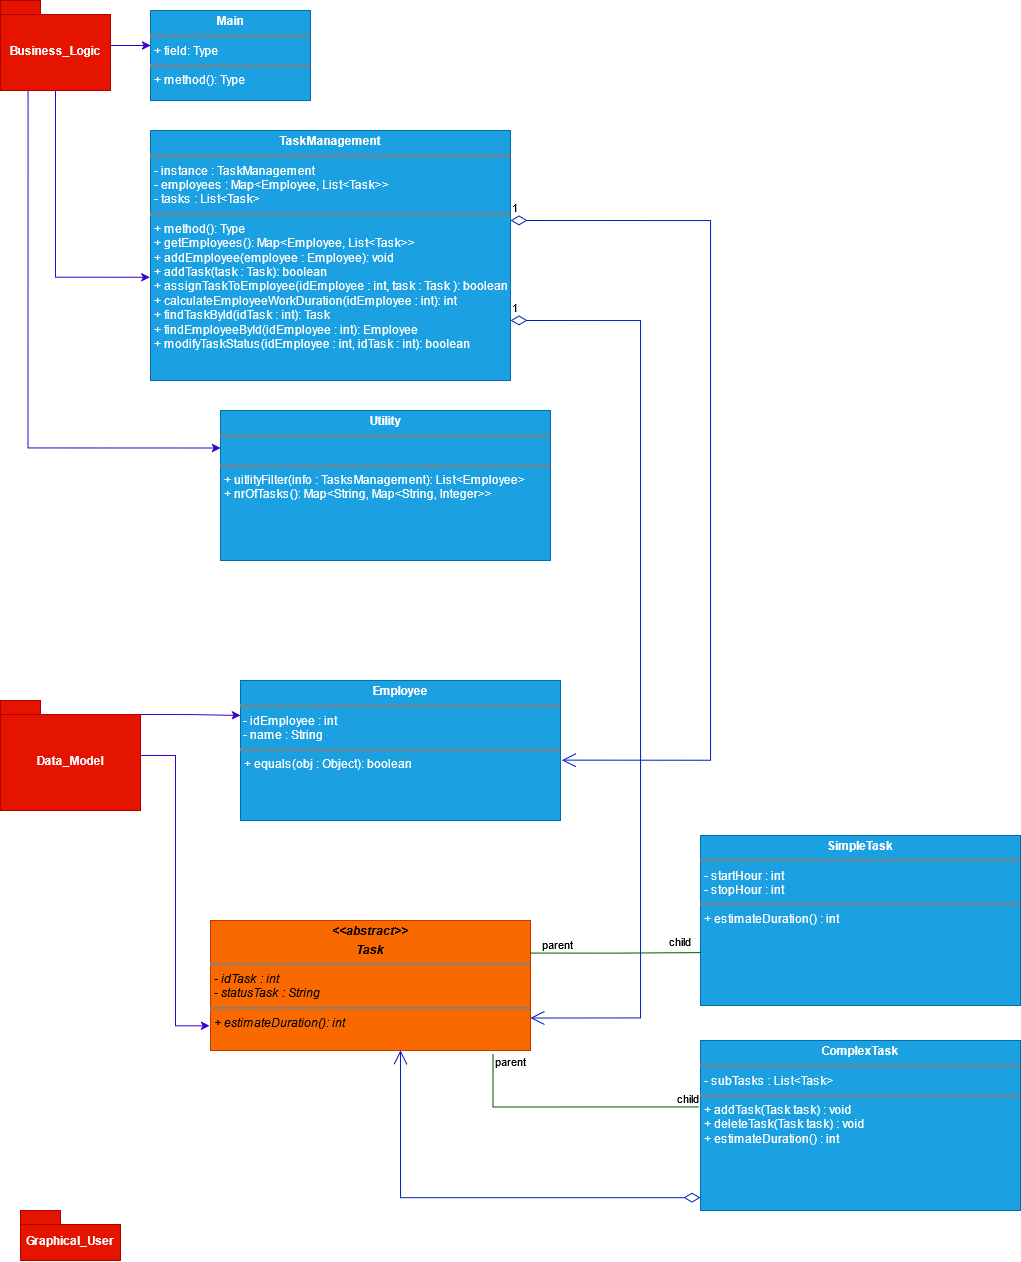

The diagram above was exported from draw.io. Its source (the exported page's mxGraphModel, read from the mxfile embedded in the PNG):
<mxGraphModel dx="1603" dy="1071" grid="1" gridSize="10" guides="1" tooltips="1" connect="1" arrows="1" fold="1" page="1" pageScale="1" pageWidth="850" pageHeight="1100" math="0" shadow="0">
  <root>
    <mxCell id="0" />
    <mxCell id="1" parent="0" />
    <mxCell id="8oHY9yAerkYep-gBx-9K-2" edge="1" parent="1" source="q9mBIhbFSMh2RMKpleBx-3" style="edgeStyle=orthogonalEdgeStyle;rounded=0;orthogonalLoop=1;jettySize=auto;html=1;exitX=0.25;exitY=1;exitDx=0;exitDy=0;exitPerimeter=0;entryX=0;entryY=0.25;entryDx=0;entryDy=0;fillColor=#6a00ff;strokeColor=#3700CC;" target="q9mBIhbFSMh2RMKpleBx-9">
      <mxGeometry relative="1" as="geometry" />
    </mxCell>
    <mxCell id="q9mBIhbFSMh2RMKpleBx-3" parent="1" style="shape=folder;fontStyle=1;spacingTop=10;tabWidth=40;tabHeight=14;tabPosition=left;html=1;whiteSpace=wrap;fillColor=#e51400;fontColor=#ffffff;strokeColor=#B20000;" value="Business_Logic" vertex="1">
      <mxGeometry height="90" width="110" as="geometry" />
    </mxCell>
    <mxCell id="8oHY9yAerkYep-gBx-9K-4" edge="1" parent="1" source="q9mBIhbFSMh2RMKpleBx-5" style="edgeStyle=orthogonalEdgeStyle;rounded=0;orthogonalLoop=1;jettySize=auto;html=1;exitX=0;exitY=0;exitDx=100;exitDy=14;exitPerimeter=0;entryX=0;entryY=0.25;entryDx=0;entryDy=0;fillColor=#6a00ff;strokeColor=#3700CC;" target="8oHY9yAerkYep-gBx-9K-3">
      <mxGeometry relative="1" as="geometry">
        <mxPoint x="200" y="683.8421052631579" as="targetPoint" />
      </mxGeometry>
    </mxCell>
    <mxCell id="8oHY9yAerkYep-gBx-9K-6" edge="1" parent="1" source="q9mBIhbFSMh2RMKpleBx-5" style="edgeStyle=orthogonalEdgeStyle;rounded=0;orthogonalLoop=1;jettySize=auto;html=1;entryX=-0.003;entryY=0.81;entryDx=0;entryDy=0;entryPerimeter=0;fillColor=#6a00ff;strokeColor=#3700CC;" target="8oHY9yAerkYep-gBx-9K-5">
      <mxGeometry relative="1" as="geometry">
        <mxPoint x="70" y="1009.9999999999998" as="targetPoint" />
      </mxGeometry>
    </mxCell>
    <mxCell id="q9mBIhbFSMh2RMKpleBx-5" parent="1" style="shape=folder;fontStyle=1;spacingTop=10;tabWidth=40;tabHeight=14;tabPosition=left;html=1;whiteSpace=wrap;fillColor=#e51400;fontColor=#ffffff;strokeColor=#B20000;" value="&lt;div&gt;Data_Model&lt;/div&gt;" vertex="1">
      <mxGeometry height="110" width="140" y="700" as="geometry" />
    </mxCell>
    <mxCell id="q9mBIhbFSMh2RMKpleBx-6" parent="1" style="shape=folder;fontStyle=1;spacingTop=10;tabWidth=40;tabHeight=14;tabPosition=left;html=1;whiteSpace=wrap;fillColor=#e51400;fontColor=#ffffff;strokeColor=#B20000;" value="&lt;div&gt;Graphical_User&lt;/div&gt;" vertex="1">
      <mxGeometry height="50" width="100" x="20" y="1210" as="geometry" />
    </mxCell>
    <mxCell id="q9mBIhbFSMh2RMKpleBx-7" parent="1" style="verticalAlign=top;align=left;overflow=fill;html=1;whiteSpace=wrap;fillColor=#1ba1e2;strokeColor=#006EAF;fontColor=#ffffff;" value="&lt;p style=&quot;margin:0px;margin-top:4px;text-align:center;&quot;&gt;&lt;b&gt;Main&lt;/b&gt;&lt;/p&gt;&lt;hr size=&quot;1&quot; style=&quot;border-style:solid;&quot;&gt;&lt;p style=&quot;margin:0px;margin-left:4px;&quot;&gt;+ field: Type&lt;/p&gt;&lt;hr size=&quot;1&quot; style=&quot;border-style:solid;&quot;&gt;&lt;p style=&quot;margin:0px;margin-left:4px;&quot;&gt;+ method(): Type&lt;/p&gt;" vertex="1">
      <mxGeometry height="90" width="160" x="150" y="10" as="geometry" />
    </mxCell>
    <mxCell id="q9mBIhbFSMh2RMKpleBx-8" edge="1" parent="1" source="q9mBIhbFSMh2RMKpleBx-3" style="edgeStyle=orthogonalEdgeStyle;rounded=0;orthogonalLoop=1;jettySize=auto;html=1;fillColor=#6a00ff;strokeColor=#3700CC;" target="q9mBIhbFSMh2RMKpleBx-7">
      <mxGeometry relative="1" as="geometry">
        <Array as="points">
          <mxPoint x="140" y="45" />
          <mxPoint x="140" y="45" />
        </Array>
      </mxGeometry>
    </mxCell>
    <mxCell id="q9mBIhbFSMh2RMKpleBx-9" parent="1" style="verticalAlign=top;align=left;overflow=fill;html=1;whiteSpace=wrap;fillColor=#1ba1e2;fontColor=#ffffff;strokeColor=#006EAF;" value="&lt;p style=&quot;margin:0px;margin-top:4px;text-align:center;&quot;&gt;&lt;b&gt;Utility&lt;/b&gt;&lt;/p&gt;&lt;hr size=&quot;1&quot; style=&quot;border-style:solid;&quot;&gt;&lt;p style=&quot;margin:0px;margin-left:4px;&quot;&gt;&lt;br&gt;&lt;/p&gt;&lt;hr size=&quot;1&quot; style=&quot;border-style:solid;&quot;&gt;&lt;p style=&quot;margin:0px;margin-left:4px;&quot;&gt;+ uitlityFilter(info : TasksManagement): List&amp;lt;Employee&amp;gt;&lt;/p&gt;&lt;p style=&quot;margin:0px;margin-left:4px;&quot;&gt;+ nrOfTasks(): Map&amp;lt;String, Map&amp;lt;String, Integer&amp;gt;&amp;gt;&lt;/p&gt;" vertex="1">
      <mxGeometry height="150" width="330" x="220" y="410" as="geometry" />
    </mxCell>
    <mxCell id="q9mBIhbFSMh2RMKpleBx-10" parent="1" style="verticalAlign=top;align=left;overflow=fill;html=1;whiteSpace=wrap;fillColor=#1ba1e2;fontColor=#ffffff;strokeColor=#006EAF;" value="&lt;p style=&quot;margin:0px;margin-top:4px;text-align:center;&quot;&gt;&lt;b&gt;TaskManagement&lt;/b&gt;&lt;/p&gt;&lt;hr size=&quot;1&quot; style=&quot;border-style:solid;&quot;&gt;&lt;p style=&quot;margin:0px;margin-left:4px;&quot;&gt;- instance : TaskManagement&lt;/p&gt;&lt;p style=&quot;margin:0px;margin-left:4px;&quot;&gt;- employees : Map&amp;lt;Employee, List&amp;lt;Task&amp;gt;&amp;gt;&lt;/p&gt;&lt;p style=&quot;margin:0px;margin-left:4px;&quot;&gt;- tasks : List&amp;lt;Task&amp;gt;&lt;/p&gt;&lt;hr size=&quot;1&quot; style=&quot;border-style:solid;&quot;&gt;&lt;p style=&quot;margin:0px;margin-left:4px;&quot;&gt;+ method(): Type&lt;/p&gt;&lt;p style=&quot;margin:0px;margin-left:4px;&quot;&gt;+ getEmployees():&amp;nbsp;Map&amp;lt;Employee, List&amp;lt;Task&amp;gt;&amp;gt;&lt;/p&gt;&lt;p style=&quot;margin:0px;margin-left:4px;&quot;&gt;+ addEmployee(employee : Employee): void&lt;/p&gt;&lt;p style=&quot;margin:0px;margin-left:4px;&quot;&gt;+ addTask(task :&amp;nbsp;Task): boolean&lt;/p&gt;&lt;p style=&quot;margin:0px;margin-left:4px;&quot;&gt;+ assignTaskToEmployee(idEmployee :&amp;nbsp;int, task :&amp;nbsp;Task ): boolean&lt;/p&gt;&lt;p style=&quot;margin:0px;margin-left:4px;&quot;&gt;+ calculateEmployeeWorkDuration(idEmployee :&amp;nbsp;int): int&lt;/p&gt;&lt;p style=&quot;margin:0px;margin-left:4px;&quot;&gt;+ findTaskById(idTask : int): Task&lt;/p&gt;&lt;p style=&quot;margin:0px;margin-left:4px;&quot;&gt;+ findEmployeeById(idEmployee :&amp;nbsp;int): Employee&lt;/p&gt;&lt;p style=&quot;margin:0px;margin-left:4px;&quot;&gt;+ modifyTaskStatus(idEmployee :&amp;nbsp;int, idTask : int): boolean&lt;/p&gt;" vertex="1">
      <mxGeometry height="250" width="360" x="150" y="130" as="geometry" />
    </mxCell>
    <mxCell id="8oHY9yAerkYep-gBx-9K-1" edge="1" parent="1" source="q9mBIhbFSMh2RMKpleBx-3" style="edgeStyle=orthogonalEdgeStyle;rounded=0;orthogonalLoop=1;jettySize=auto;html=1;exitX=0.5;exitY=1;exitDx=0;exitDy=0;exitPerimeter=0;entryX=-0.002;entryY=0.587;entryDx=0;entryDy=0;entryPerimeter=0;fillColor=#6a00ff;strokeColor=#3700CC;" target="q9mBIhbFSMh2RMKpleBx-10">
      <mxGeometry relative="1" as="geometry" />
    </mxCell>
    <mxCell id="8oHY9yAerkYep-gBx-9K-3" parent="1" style="verticalAlign=top;align=left;overflow=fill;html=1;whiteSpace=wrap;fillColor=#1ba1e2;fontColor=#ffffff;strokeColor=#006EAF;" value="&lt;p style=&quot;margin:0px;margin-top:4px;text-align:center;&quot;&gt;&lt;b&gt;Employee&lt;/b&gt;&lt;/p&gt;&lt;hr size=&quot;1&quot; style=&quot;border-style:solid;&quot;&gt;&lt;div&gt;&amp;nbsp;- idEmployee : int&lt;/div&gt;&lt;div&gt;&amp;nbsp;- name : String&lt;/div&gt;&lt;hr size=&quot;1&quot; style=&quot;border-style:solid;&quot;&gt;&lt;p style=&quot;margin:0px;margin-left:4px;&quot;&gt;+ equals(obj : Object): boolean&lt;/p&gt;&lt;p style=&quot;margin:0px;margin-left:4px;&quot;&gt;&lt;br&gt;&lt;/p&gt;" vertex="1">
      <mxGeometry height="140" width="320" x="240" y="680" as="geometry" />
    </mxCell>
    <mxCell id="8oHY9yAerkYep-gBx-9K-5" parent="1" style="verticalAlign=top;align=left;overflow=fill;html=1;whiteSpace=wrap;fillColor=#fa6800;fontColor=#000000;strokeColor=#C73500;" value="&lt;p style=&quot;margin:0px;margin-top:4px;text-align:center;&quot;&gt;&lt;i&gt;&lt;b&gt;&amp;lt;&amp;lt;abstract&amp;gt;&amp;gt;&lt;/b&gt;&lt;/i&gt;&lt;/p&gt;&lt;p style=&quot;margin:0px;margin-top:4px;text-align:center;&quot;&gt;&lt;i&gt;&lt;b&gt;Task&lt;/b&gt;&lt;/i&gt;&lt;/p&gt;&lt;hr size=&quot;1&quot; style=&quot;border-style:solid;&quot;&gt;&lt;p style=&quot;margin:0px;margin-left:4px;&quot;&gt;&lt;i&gt;- idTask : int&lt;/i&gt;&lt;/p&gt;&lt;p style=&quot;margin:0px;margin-left:4px;&quot;&gt;&lt;i&gt;- statusTask : String&lt;/i&gt;&lt;/p&gt;&lt;hr size=&quot;1&quot; style=&quot;border-style:solid;&quot;&gt;&lt;p style=&quot;margin:0px;margin-left:4px;&quot;&gt;&lt;i&gt;+ estimateDuration(): int&lt;/i&gt;&lt;/p&gt;" vertex="1">
      <mxGeometry height="130" width="320" x="210" y="920" as="geometry" />
    </mxCell>
    <mxCell id="8oHY9yAerkYep-gBx-9K-7" parent="1" style="verticalAlign=top;align=left;overflow=fill;html=1;whiteSpace=wrap;fillColor=#1ba1e2;fontColor=#ffffff;strokeColor=#006EAF;" value="&lt;p style=&quot;margin:0px;margin-top:4px;text-align:center;&quot;&gt;&lt;b&gt;SimpleTask&lt;/b&gt;&lt;/p&gt;&lt;hr size=&quot;1&quot; style=&quot;border-style:solid;&quot;&gt;&lt;p style=&quot;margin:0px;margin-left:4px;&quot;&gt;- startHour : int&lt;/p&gt;&lt;p style=&quot;margin:0px;margin-left:4px;&quot;&gt;- stopHour : int&lt;/p&gt;&lt;hr size=&quot;1&quot; style=&quot;border-style:solid;&quot;&gt;&lt;p style=&quot;margin:0px;margin-left:4px;&quot;&gt;+ estimateDuration() : int&lt;/p&gt;" vertex="1">
      <mxGeometry height="170" width="320" x="700" y="835" as="geometry" />
    </mxCell>
    <mxCell id="8oHY9yAerkYep-gBx-9K-9" parent="1" style="verticalAlign=top;align=left;overflow=fill;html=1;whiteSpace=wrap;fillColor=#1ba1e2;fontColor=#ffffff;strokeColor=#006EAF;" value="&lt;p style=&quot;margin:0px;margin-top:4px;text-align:center;&quot;&gt;&lt;b&gt;ComplexTask&lt;/b&gt;&lt;/p&gt;&lt;hr size=&quot;1&quot; style=&quot;border-style:solid;&quot;&gt;&lt;p style=&quot;margin:0px;margin-left:4px;&quot;&gt;- subTasks : List&amp;lt;Task&amp;gt;&lt;/p&gt;&lt;hr size=&quot;1&quot; style=&quot;border-style:solid;&quot;&gt;&lt;p style=&quot;margin:0px;margin-left:4px;&quot;&gt;+ addTask(Task task) : void&lt;/p&gt;&lt;p style=&quot;margin:0px;margin-left:4px;&quot;&gt;+ deleteTask(Task task) : void&lt;/p&gt;&lt;p style=&quot;margin:0px;margin-left:4px;&quot;&gt;+ estimateDuration() : int&lt;/p&gt;" vertex="1">
      <mxGeometry height="170" width="320" x="700" y="1040" as="geometry" />
    </mxCell>
    <mxCell id="8oHY9yAerkYep-gBx-9K-14" edge="1" parent="1" source="8oHY9yAerkYep-gBx-9K-5" style="endArrow=none;html=1;edgeStyle=orthogonalEdgeStyle;rounded=0;entryX=0;entryY=0.679;entryDx=0;entryDy=0;entryPerimeter=0;exitX=1;exitY=0.25;exitDx=0;exitDy=0;fillColor=#008a00;strokeColor=#005700;" target="8oHY9yAerkYep-gBx-9K-7" value="">
      <mxGeometry relative="1" as="geometry">
        <Array as="points">
          <mxPoint x="615" y="952" />
          <mxPoint x="700" y="952" />
        </Array>
        <mxPoint x="540" y="949" as="sourcePoint" />
        <mxPoint x="680" y="950" as="targetPoint" />
      </mxGeometry>
    </mxCell>
    <mxCell id="8oHY9yAerkYep-gBx-9K-15" connectable="0" parent="8oHY9yAerkYep-gBx-9K-14" style="edgeLabel;resizable=0;html=1;align=left;verticalAlign=bottom;" value="parent" vertex="1">
      <mxGeometry relative="1" x="-1" as="geometry">
        <mxPoint x="10" as="offset" />
      </mxGeometry>
    </mxCell>
    <mxCell id="8oHY9yAerkYep-gBx-9K-16" connectable="0" parent="8oHY9yAerkYep-gBx-9K-14" style="edgeLabel;resizable=0;html=1;align=right;verticalAlign=bottom;" value="child" vertex="1">
      <mxGeometry relative="1" x="1" as="geometry">
        <mxPoint x="-10" as="offset" />
      </mxGeometry>
    </mxCell>
    <mxCell id="8oHY9yAerkYep-gBx-9K-17" edge="1" parent="1" source="8oHY9yAerkYep-gBx-9K-5" style="endArrow=none;html=1;edgeStyle=orthogonalEdgeStyle;rounded=0;entryX=-0.005;entryY=0.391;entryDx=0;entryDy=0;entryPerimeter=0;exitX=0.883;exitY=1.027;exitDx=0;exitDy=0;exitPerimeter=0;fillColor=#008a00;strokeColor=#005700;" target="8oHY9yAerkYep-gBx-9K-9" value="">
      <mxGeometry relative="1" as="geometry">
        <Array as="points">
          <mxPoint x="493" y="1106" />
        </Array>
        <mxPoint x="510" y="1110" as="sourcePoint" />
        <mxPoint x="670" y="1110" as="targetPoint" />
      </mxGeometry>
    </mxCell>
    <mxCell id="8oHY9yAerkYep-gBx-9K-18" connectable="0" parent="8oHY9yAerkYep-gBx-9K-17" style="edgeLabel;resizable=0;html=1;align=left;verticalAlign=bottom;" value="parent" vertex="1">
      <mxGeometry relative="1" x="-1" as="geometry">
        <mxPoint y="16" as="offset" />
      </mxGeometry>
    </mxCell>
    <mxCell id="8oHY9yAerkYep-gBx-9K-19" connectable="0" parent="8oHY9yAerkYep-gBx-9K-17" style="edgeLabel;resizable=0;html=1;align=right;verticalAlign=bottom;" value="child" vertex="1">
      <mxGeometry relative="1" x="1" as="geometry" />
    </mxCell>
    <mxCell id="8oHY9yAerkYep-gBx-9K-21" edge="1" parent="1" style="endArrow=open;html=1;endSize=12;startArrow=diamondThin;startSize=14;startFill=0;edgeStyle=orthogonalEdgeStyle;align=left;verticalAlign=bottom;rounded=0;entryX=1.004;entryY=0.569;entryDx=0;entryDy=0;entryPerimeter=0;fillColor=#0050ef;strokeColor=#001DBC;" target="8oHY9yAerkYep-gBx-9K-3" value="1">
      <mxGeometry relative="1" x="-1" y="3" as="geometry">
        <Array as="points">
          <mxPoint x="710" y="220" />
          <mxPoint x="710" y="760" />
        </Array>
        <mxPoint x="510" y="220" as="sourcePoint" />
        <mxPoint x="720" y="760" as="targetPoint" />
      </mxGeometry>
    </mxCell>
    <mxCell id="8oHY9yAerkYep-gBx-9K-22" edge="1" parent="1" style="endArrow=open;html=1;endSize=12;startArrow=diamondThin;startSize=14;startFill=0;edgeStyle=orthogonalEdgeStyle;align=left;verticalAlign=bottom;rounded=0;entryX=1;entryY=0.75;entryDx=0;entryDy=0;fillColor=#0050ef;strokeColor=#001DBC;" target="8oHY9yAerkYep-gBx-9K-5" value="1">
      <mxGeometry relative="1" x="-1" y="3" as="geometry">
        <Array as="points">
          <mxPoint x="640" y="320" />
          <mxPoint x="640" y="1018" />
        </Array>
        <mxPoint x="510" y="320" as="sourcePoint" />
        <mxPoint x="620" y="1010" as="targetPoint" />
      </mxGeometry>
    </mxCell>
    <mxCell id="8oHY9yAerkYep-gBx-9K-25" edge="1" parent="1" style="endArrow=open;html=1;endSize=12;startArrow=diamondThin;startSize=14;startFill=0;edgeStyle=orthogonalEdgeStyle;align=left;verticalAlign=bottom;rounded=0;exitX=-0.002;exitY=0.868;exitDx=0;exitDy=0;exitPerimeter=0;fillColor=#0050ef;strokeColor=#001DBC;" value="">
      <mxGeometry relative="1" x="-1" y="3" as="geometry">
        <Array as="points">
          <mxPoint x="400.59" y="1197.27" />
        </Array>
        <mxPoint x="699.9999999999999" y="1197.1999999999998" as="sourcePoint" />
        <mxPoint x="400" y="1050" as="targetPoint" />
      </mxGeometry>
    </mxCell>
  </root>
</mxGraphModel>